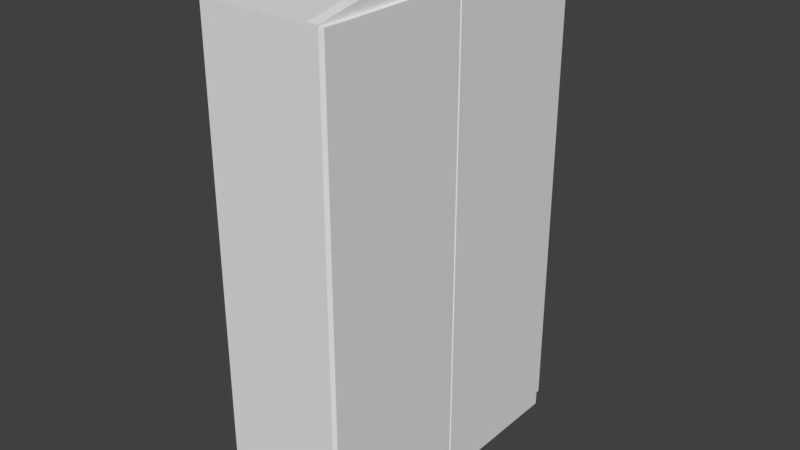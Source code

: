 # Source: szekreny.blend  (saved by Blender 2.79.0; exported with 4.5.12 LTS)
import bpy
from mathutils import Matrix  # noqa: F401  (used for matrix-valued properties, if any)

bpy.ops.wm.read_factory_settings(use_empty=True)
scene = bpy.context.scene
scene.name = 'Scene'

# ---- collections
col_collection_1 = bpy.data.collections.new('Collection 1'); scene.collection.children.link(col_collection_1)

# ---- materials (node trees are filled in below, after node groups)
mat_material = bpy.data.materials.new('Material')
mat_material.alpha_threshold = 0.0
mat_material.use_transparent_shadow = False
mat_material.roughness = 0.5
mat_material.line_color = (0.0, 0.0, 0.0, 1.0)

# ---- material node trees

# ---- world
world_world = bpy.data.worlds.new('World'); scene.world = world_world
world_world.color = (0.05088, 0.05088, 0.05088)
world_world.use_sun_shadow = False
world_world.sun_shadow_jitter_overblur = 0.0
world_world.cycles.sampling_method = 'MANUAL'

# ---- meshes
me_cube = bpy.data.meshes.new('Cube')
me_cube.from_pydata([(1.0, 1.0, -1.0), (1.0, -1.0, -1.0), (-1.0, -1.0, -1.0), (-1.0, 1.0, -1.0), (1.0, 1.0, 7.064), (1.0, -1.0, 7.064), (-1.0, -1.0, 7.064), (-1.0, 1.0, 7.064), (1.0, -5.96e-08, -1.0), (-1.0, 2.98e-07, -1.0), (1.0, -5.364e-07, 7.064), (-1.0, 1.788e-07, 7.064), (0.8203, 1.0, -1.0), (0.8203, -1.0, -1.0), (0.8203, 1.0, 7.064), (0.8203, -1.0, 7.064), (0.8203, -4.722e-07, 7.064), (0.8203, -2.747e-08, -1.0), (1.0, -0.04161, 7.489), (1.0, -1.0, 7.095), (0.8203, -0.04161, 7.489), (0.8203, -1.0, 7.095), (1.0, 1.0, 7.098), (1.0, 0.04135, 7.491), (0.8203, 0.04135, 7.491), (0.8203, 1.0, 7.098), (1.0, -0.5, -1.0), (1.0, -0.5, 7.064), (-1.0, -0.5, -1.0), (-1.0, -0.5, 7.064), (0.8203, -0.5, 7.064), (0.8203, -0.5, -1.0), (1.0, -0.5, 7.344), (0.8203, -0.5, 7.344), (-1.0, 0.5, -1.0), (-1.0, 0.5, 7.064), (1.0, 0.5, -1.0), (1.0, 0.5, 7.064), (0.8203, 0.5, -1.0), (0.8203, 0.5, 7.064), (1.0, 0.5, 7.346), (0.8203, 0.5, 7.346), (1.0, 1.0, -0.691), (1.0, -1.0, -0.691), (-1.0, -1.0, -0.691), (-1.0, 1.0, -0.691), (-1.0, 2.935e-07, -0.691), (1.0, -7.788e-08, -0.691), (0.8203, 1.0, -0.691), (0.8203, -1.0, -0.691), (-1.0, -0.5, -0.691), (1.0, -0.5, -0.691), (1.0, 0.5, -0.691), (-1.0, 0.5, -0.691), (1.07, -0.9903, -0.691), (1.07, -0.9903, 7.064), (1.07, -0.5, 7.064), (1.07, -0.009676, 7.064), (1.07, -0.009675, -0.691), (1.07, -0.5, -0.691), (1.054, 0.9895, -0.691), (1.054, 0.9895, 7.064), (1.054, 0.5, 7.064), (1.054, 0.01054, 7.064), (1.054, 0.01054, -0.691), (1.054, 0.5, -0.691), (0.8203, -0.9927, -1.0), (-1.0, -0.9927, -1.0), (0.8203, -0.9927, -0.691), (-1.0, -0.9927, -0.691), (0.8203, 0.9919, -1.0), (-1.0, 0.9919, -1.0), (-1.0, 0.9919, -0.691), (0.8203, 0.9919, -0.691)], [], [(31, 13, 2, 28), (30, 29, 6, 15), (43, 51, 59, 54), (49, 15, 6, 44), (53, 35, 7, 45), (3, 45, 72, 71), (50, 29, 11, 46), (52, 42, 60, 65), (39, 35, 11, 16), (38, 17, 9, 34), (36, 8, 17, 38), (4, 14, 25, 22), (42, 0, 12, 48), (43, 5, 15, 49), (10, 16, 20, 18), (26, 1, 13, 31), (32, 33, 21, 19), (15, 5, 19, 21), (27, 10, 18, 32), (30, 15, 21, 33), (40, 41, 24, 23), (16, 10, 23, 24), (39, 16, 24, 41), (37, 4, 22, 40), (16, 30, 33, 20), (5, 27, 32, 19), (18, 20, 33, 32), (8, 26, 31, 17), (44, 6, 29, 50), (51, 47, 58, 59), (16, 11, 29, 30), (17, 31, 28, 9), (10, 37, 40, 23), (14, 39, 41, 25), (22, 25, 41, 40), (0, 36, 38, 12), (12, 38, 34, 3), (14, 7, 35, 39), (42, 4, 61, 60), (46, 11, 35, 53), (9, 46, 53, 34), (0, 42, 52, 36), (8, 47, 51, 26), (2, 44, 50, 28), (1, 43, 49, 13), (4, 42, 48, 14), (36, 52, 47, 8), (28, 50, 46, 9), (14, 48, 45, 7), (34, 53, 45, 3), (13, 49, 68, 66), (26, 51, 43, 1), (59, 56, 55, 54), (58, 57, 56, 59), (5, 43, 54, 55), (10, 27, 56, 57), (27, 5, 55, 56), (47, 10, 57, 58), (65, 62, 63, 64), (60, 61, 62, 65), (37, 10, 63, 62), (4, 37, 62, 61), (47, 52, 65, 64), (10, 47, 64, 63), (66, 68, 69, 67), (44, 2, 67, 69), (2, 13, 66, 67), (49, 44, 69, 68), (73, 70, 71, 72), (48, 12, 70, 73), (12, 3, 71, 70), (45, 48, 73, 72)])
me_cube.materials.append(mat_material)
me_cube.use_remesh_preserve_volume = False
me_cube.use_remesh_preserve_attributes = False
me_cube.use_mirror_vertex_groups = False
me_cube.update()

# ---- objects
ob_cube = bpy.data.objects.new('Cube', me_cube)

# ---- transforms, parenting, visibility, modifiers, constraints
ob_cube.location = (0.0, 0.0, 0.0)
ob_cube.scale = (1.0, 2.592, 1.0)
ob_cube.lock_rotations_4d = False
ob_cube.empty_display_type = 'ARROWS'
ob_cube.lineart.crease_threshold = 0.0

# ---- collection membership
col_collection_1.objects.link(ob_cube)

# ---- scene / render settings (as saved in the file)
scene.frame_start = 1; scene.frame_end = 250; scene.frame_set(1)
scene.render.engine = 'BLENDER_EEVEE_NEXT'
scene.render.resolution_percentage = 50
scene.render.dither_intensity = 0.0
scene.cycles.use_denoising = False
scene.cycles.samples = 128
scene.cycles.sampling_pattern = 'TABULATED_SOBOL'
scene.cycles.use_adaptive_sampling = False
scene.cycles.use_light_tree = False
scene.cycles.blur_glossy = 0.0
scene.cycles.sample_clamp_indirect = 0.0
scene.view_settings.view_transform = 'Standard'
bpy.context.view_layer.update()

# ---- added for rendering (the .blend has no active camera and no usable light): camera, sun
cam_auto = bpy.data.cameras.new('AutoCamera')
cam_auto.lens = 50.0
cam_auto.sensor_width = 36.0
cam_auto.clip_end = 1000.0
ob_auto_camera = bpy.data.objects.new('AutoCamera', cam_auto)
scene.collection.objects.link(ob_auto_camera)
ob_auto_camera.location = (9.43703, -11.2822, 10.7671)
ob_auto_camera.rotation_euler = (1.09748, -7.21219e-08, 0.694738)
scene.camera = ob_auto_camera
light_auto_sun = bpy.data.lights.new('AutoSun', 'SUN')
light_auto_sun.energy = 3.0
light_auto_sun.angle = 0.0523599
ob_auto_sun = bpy.data.objects.new('AutoSun', light_auto_sun)
scene.collection.objects.link(ob_auto_sun)
ob_auto_sun.rotation_euler = (0.872665, 0.174533, 0.523599)
bpy.context.view_layer.update()
